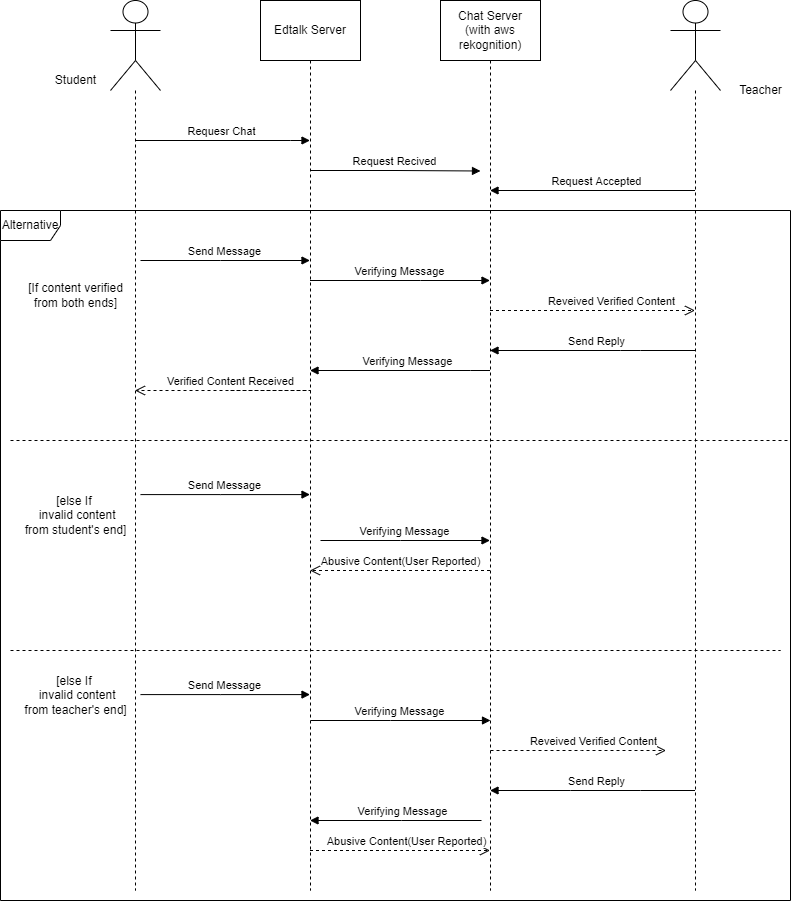

The diagram above was exported from draw.io. Its source (the exported page's mxGraphModel, read from the mxfile embedded in the PNG):
<mxGraphModel dx="1022" dy="460" grid="1" gridSize="10" guides="1" tooltips="1" connect="1" arrows="1" fold="1" page="1" pageScale="1" pageWidth="850" pageHeight="1100" math="0" shadow="0">
  <root>
    <mxCell id="0" />
    <mxCell id="1" parent="0" />
    <mxCell id="-ZydsD51PDmA0GdS3_Ja-9" value="" style="shape=umlLifeline;participant=umlActor;perimeter=lifelinePerimeter;whiteSpace=wrap;html=1;container=1;collapsible=0;recursiveResize=0;verticalAlign=top;spacingTop=36;outlineConnect=0;size=90;" parent="1" vertex="1">
      <mxGeometry x="700" y="40" width="50" height="890" as="geometry" />
    </mxCell>
    <mxCell id="-ZydsD51PDmA0GdS3_Ja-11" value="Chat Server&lt;br&gt;(with aws rekognition)" style="shape=umlLifeline;perimeter=lifelinePerimeter;whiteSpace=wrap;html=1;container=1;collapsible=0;recursiveResize=0;outlineConnect=0;size=60;" parent="1" vertex="1">
      <mxGeometry x="470" y="40" width="100" height="890" as="geometry" />
    </mxCell>
    <mxCell id="-ZydsD51PDmA0GdS3_Ja-45" value="Verifying Message" style="html=1;verticalAlign=bottom;endArrow=block;rounded=0;" parent="-ZydsD51PDmA0GdS3_Ja-11" edge="1">
      <mxGeometry x="-0.0229" width="80" relative="1" as="geometry">
        <mxPoint x="-120.00000000000023" y="540" as="sourcePoint" />
        <mxPoint x="49.5" y="540" as="targetPoint" />
        <Array as="points">
          <mxPoint x="-40" y="540" />
        </Array>
        <mxPoint x="1" as="offset" />
      </mxGeometry>
    </mxCell>
    <mxCell id="-ZydsD51PDmA0GdS3_Ja-47" value="" style="endArrow=none;dashed=1;html=1;rounded=0;" parent="-ZydsD51PDmA0GdS3_Ja-11" edge="1">
      <mxGeometry width="50" height="50" relative="1" as="geometry">
        <mxPoint x="-430" y="650" as="sourcePoint" />
        <mxPoint x="340" y="650" as="targetPoint" />
      </mxGeometry>
    </mxCell>
    <mxCell id="-ZydsD51PDmA0GdS3_Ja-50" value="Reveived Verified Content" style="html=1;verticalAlign=bottom;endArrow=open;dashed=1;endSize=8;rounded=0;" parent="-ZydsD51PDmA0GdS3_Ja-11" edge="1">
      <mxGeometry x="0.1677" relative="1" as="geometry">
        <mxPoint x="50.00153846153853" y="750" as="sourcePoint" />
        <mxPoint x="225.53999999999996" y="750" as="targetPoint" />
        <Array as="points">
          <mxPoint x="141.03999999999996" y="750" />
        </Array>
        <mxPoint x="1" as="offset" />
      </mxGeometry>
    </mxCell>
    <mxCell id="-ZydsD51PDmA0GdS3_Ja-12" value="Edtalk Server" style="shape=umlLifeline;perimeter=lifelinePerimeter;whiteSpace=wrap;html=1;container=1;collapsible=0;recursiveResize=0;outlineConnect=0;size=60;" parent="1" vertex="1">
      <mxGeometry x="290" y="40" width="100" height="890" as="geometry" />
    </mxCell>
    <mxCell id="-ZydsD51PDmA0GdS3_Ja-28" value="Request Recived" style="html=1;verticalAlign=bottom;endArrow=block;rounded=0;" parent="-ZydsD51PDmA0GdS3_Ja-12" edge="1">
      <mxGeometry x="-0.0229" width="80" relative="1" as="geometry">
        <mxPoint x="50" y="170" as="sourcePoint" />
        <mxPoint x="220" y="170.5" as="targetPoint" />
        <Array as="points">
          <mxPoint x="135.5" y="170" />
        </Array>
        <mxPoint x="1" as="offset" />
      </mxGeometry>
    </mxCell>
    <mxCell id="-ZydsD51PDmA0GdS3_Ja-48" value="Send Message" style="html=1;verticalAlign=bottom;endArrow=block;rounded=0;" parent="-ZydsD51PDmA0GdS3_Ja-12" edge="1">
      <mxGeometry x="-0.0229" width="80" relative="1" as="geometry">
        <mxPoint x="-120.00000000000023" y="694.09" as="sourcePoint" />
        <mxPoint x="49.50000000000023" y="694.09" as="targetPoint" />
        <Array as="points">
          <mxPoint x="-40" y="694.09" />
        </Array>
        <mxPoint x="1" as="offset" />
      </mxGeometry>
    </mxCell>
    <mxCell id="-ZydsD51PDmA0GdS3_Ja-49" value="Verifying Message" style="html=1;verticalAlign=bottom;endArrow=block;rounded=0;" parent="-ZydsD51PDmA0GdS3_Ja-12" edge="1">
      <mxGeometry x="-0.0229" width="80" relative="1" as="geometry">
        <mxPoint x="49.99999999999977" y="720" as="sourcePoint" />
        <mxPoint x="230" y="720" as="targetPoint" />
        <Array as="points">
          <mxPoint x="130" y="720" />
        </Array>
        <mxPoint x="1" as="offset" />
      </mxGeometry>
    </mxCell>
    <mxCell id="-ZydsD51PDmA0GdS3_Ja-26" value="" style="shape=umlLifeline;participant=umlActor;perimeter=lifelinePerimeter;whiteSpace=wrap;html=1;container=1;collapsible=0;recursiveResize=0;verticalAlign=top;spacingTop=36;outlineConnect=0;size=90;" parent="1" vertex="1">
      <mxGeometry x="140" y="40" width="50" height="890" as="geometry" />
    </mxCell>
    <mxCell id="-ZydsD51PDmA0GdS3_Ja-27" value="Requesr Chat" style="html=1;verticalAlign=bottom;endArrow=block;rounded=0;" parent="1" source="-ZydsD51PDmA0GdS3_Ja-26" target="-ZydsD51PDmA0GdS3_Ja-12" edge="1">
      <mxGeometry x="-0.0229" width="80" relative="1" as="geometry">
        <mxPoint x="270" y="170" as="sourcePoint" />
        <mxPoint x="350" y="170" as="targetPoint" />
        <Array as="points">
          <mxPoint x="320" y="180" />
        </Array>
        <mxPoint x="1" as="offset" />
      </mxGeometry>
    </mxCell>
    <mxCell id="-ZydsD51PDmA0GdS3_Ja-29" value="Request Accepted" style="html=1;verticalAlign=bottom;endArrow=block;rounded=0;" parent="1" source="-ZydsD51PDmA0GdS3_Ja-9" target="-ZydsD51PDmA0GdS3_Ja-11" edge="1">
      <mxGeometry x="-0.0229" width="80" relative="1" as="geometry">
        <mxPoint x="600" y="230" as="sourcePoint" />
        <mxPoint x="775" y="230" as="targetPoint" />
        <Array as="points">
          <mxPoint x="685.5" y="230" />
        </Array>
        <mxPoint x="1" as="offset" />
      </mxGeometry>
    </mxCell>
    <mxCell id="-ZydsD51PDmA0GdS3_Ja-30" value="Send Message" style="html=1;verticalAlign=bottom;endArrow=block;rounded=0;" parent="1" edge="1">
      <mxGeometry x="-0.0229" width="80" relative="1" as="geometry">
        <mxPoint x="170" y="300" as="sourcePoint" />
        <mxPoint x="339.5" y="300" as="targetPoint" />
        <Array as="points">
          <mxPoint x="250" y="300" />
        </Array>
        <mxPoint x="1" as="offset" />
      </mxGeometry>
    </mxCell>
    <mxCell id="-ZydsD51PDmA0GdS3_Ja-34" value="Reveived Verified Content" style="html=1;verticalAlign=bottom;endArrow=open;dashed=1;endSize=8;rounded=0;" parent="1" source="-ZydsD51PDmA0GdS3_Ja-11" target="-ZydsD51PDmA0GdS3_Ja-9" edge="1">
      <mxGeometry x="0.1677" relative="1" as="geometry">
        <mxPoint x="650" y="350" as="sourcePoint" />
        <mxPoint x="670" y="440" as="targetPoint" />
        <Array as="points">
          <mxPoint x="670" y="350" />
        </Array>
        <mxPoint x="1" as="offset" />
      </mxGeometry>
    </mxCell>
    <mxCell id="-ZydsD51PDmA0GdS3_Ja-35" value="Send Reply" style="html=1;verticalAlign=bottom;endArrow=block;rounded=0;" parent="1" source="-ZydsD51PDmA0GdS3_Ja-9" target="-ZydsD51PDmA0GdS3_Ja-11" edge="1">
      <mxGeometry x="-0.0343" width="80" relative="1" as="geometry">
        <mxPoint x="700" y="360" as="sourcePoint" />
        <mxPoint x="690" y="440" as="targetPoint" />
        <Array as="points">
          <mxPoint x="670" y="390" />
          <mxPoint x="650" y="390" />
        </Array>
        <mxPoint as="offset" />
      </mxGeometry>
    </mxCell>
    <mxCell id="-ZydsD51PDmA0GdS3_Ja-36" value="Verifying Message" style="html=1;verticalAlign=bottom;endArrow=block;rounded=0;" parent="1" source="-ZydsD51PDmA0GdS3_Ja-11" target="-ZydsD51PDmA0GdS3_Ja-12" edge="1">
      <mxGeometry x="-0.0647" width="80" relative="1" as="geometry">
        <mxPoint x="580" y="420" as="sourcePoint" />
        <mxPoint x="410" y="420" as="targetPoint" />
        <Array as="points">
          <mxPoint x="500" y="410" />
        </Array>
        <mxPoint x="1" as="offset" />
      </mxGeometry>
    </mxCell>
    <mxCell id="-ZydsD51PDmA0GdS3_Ja-37" value="Verified Content Received" style="html=1;verticalAlign=bottom;endArrow=open;dashed=1;endSize=8;rounded=0;" parent="1" target="-ZydsD51PDmA0GdS3_Ja-26" edge="1">
      <mxGeometry x="0.2498" relative="1" as="geometry">
        <mxPoint x="260" y="430" as="sourcePoint" />
        <mxPoint x="260" y="470" as="targetPoint" />
        <Array as="points">
          <mxPoint x="340" y="430" />
        </Array>
        <mxPoint as="offset" />
      </mxGeometry>
    </mxCell>
    <mxCell id="-ZydsD51PDmA0GdS3_Ja-39" value="" style="endArrow=none;dashed=1;html=1;rounded=0;" parent="1" edge="1">
      <mxGeometry width="50" height="50" relative="1" as="geometry">
        <mxPoint x="40" y="480" as="sourcePoint" />
        <mxPoint x="820" y="480" as="targetPoint" />
      </mxGeometry>
    </mxCell>
    <mxCell id="-ZydsD51PDmA0GdS3_Ja-44" value="Send Message" style="html=1;verticalAlign=bottom;endArrow=block;rounded=0;" parent="1" edge="1">
      <mxGeometry x="-0.0229" width="80" relative="1" as="geometry">
        <mxPoint x="169.99999999999977" y="534.09" as="sourcePoint" />
        <mxPoint x="339.5000000000002" y="534.09" as="targetPoint" />
        <Array as="points">
          <mxPoint x="250" y="534.09" />
        </Array>
        <mxPoint x="1" as="offset" />
      </mxGeometry>
    </mxCell>
    <mxCell id="-ZydsD51PDmA0GdS3_Ja-46" value="Abusive Content(User Reported)" style="html=1;verticalAlign=bottom;endArrow=open;dashed=1;endSize=8;rounded=0;" parent="1" source="-ZydsD51PDmA0GdS3_Ja-11" target="-ZydsD51PDmA0GdS3_Ja-12" edge="1">
      <mxGeometry relative="1" as="geometry">
        <mxPoint x="550" y="600" as="sourcePoint" />
        <mxPoint x="460" y="600" as="targetPoint" />
        <Array as="points">
          <mxPoint x="520" y="610" />
        </Array>
      </mxGeometry>
    </mxCell>
    <mxCell id="-ZydsD51PDmA0GdS3_Ja-51" value="Send Reply" style="html=1;verticalAlign=bottom;endArrow=block;rounded=0;" parent="1" source="-ZydsD51PDmA0GdS3_Ja-9" target="-ZydsD51PDmA0GdS3_Ja-11" edge="1">
      <mxGeometry x="-0.0343" width="80" relative="1" as="geometry">
        <mxPoint x="755.54" y="800" as="sourcePoint" />
        <mxPoint x="580.0015384615385" y="800" as="targetPoint" />
        <Array as="points">
          <mxPoint x="670" y="830" />
          <mxPoint x="600" y="830" />
        </Array>
        <mxPoint as="offset" />
      </mxGeometry>
    </mxCell>
    <mxCell id="-ZydsD51PDmA0GdS3_Ja-52" value="Verifying Message" style="html=1;verticalAlign=bottom;endArrow=block;rounded=0;" parent="1" target="-ZydsD51PDmA0GdS3_Ja-12" edge="1">
      <mxGeometry x="-0.0647" width="80" relative="1" as="geometry">
        <mxPoint x="511" y="860" as="sourcePoint" />
        <mxPoint x="340.00153846153836" y="840" as="targetPoint" />
        <Array as="points">
          <mxPoint x="431" y="860" />
        </Array>
        <mxPoint x="1" as="offset" />
      </mxGeometry>
    </mxCell>
    <mxCell id="-ZydsD51PDmA0GdS3_Ja-53" value="Abusive Content(User Reported)" style="html=1;verticalAlign=bottom;endArrow=open;dashed=1;endSize=8;rounded=0;" parent="1" source="-ZydsD51PDmA0GdS3_Ja-12" target="-ZydsD51PDmA0GdS3_Ja-11" edge="1">
      <mxGeometry x="0.0711" relative="1" as="geometry">
        <mxPoint x="410.00153846153853" y="870" as="sourcePoint" />
        <mxPoint x="520" y="870" as="targetPoint" />
        <Array as="points">
          <mxPoint x="430" y="890" />
        </Array>
        <mxPoint as="offset" />
      </mxGeometry>
    </mxCell>
    <mxCell id="-ZydsD51PDmA0GdS3_Ja-55" value="[If&amp;nbsp;content verified&lt;br&gt;from both ends]" style="text;html=1;align=center;verticalAlign=middle;resizable=0;points=[];autosize=1;strokeColor=none;fillColor=none;" parent="1" vertex="1">
      <mxGeometry x="50" y="320" width="110" height="30" as="geometry" />
    </mxCell>
    <mxCell id="-ZydsD51PDmA0GdS3_Ja-57" value="[else If&amp;nbsp;&lt;br&gt;&amp;nbsp;invalid content&lt;br&gt;from student's end]" style="text;html=1;align=center;verticalAlign=middle;resizable=0;points=[];autosize=1;strokeColor=none;fillColor=none;" parent="1" vertex="1">
      <mxGeometry x="45" y="530" width="120" height="50" as="geometry" />
    </mxCell>
    <mxCell id="-ZydsD51PDmA0GdS3_Ja-58" value="[else If&amp;nbsp;&lt;br&gt;&amp;nbsp;invalid content&lt;br&gt;from teacher's end]" style="text;html=1;align=center;verticalAlign=middle;resizable=0;points=[];autosize=1;strokeColor=none;fillColor=none;" parent="1" vertex="1">
      <mxGeometry x="45" y="710" width="120" height="50" as="geometry" />
    </mxCell>
    <mxCell id="-ZydsD51PDmA0GdS3_Ja-31" value="Verifying Message" style="html=1;verticalAlign=bottom;endArrow=block;rounded=0;" parent="1" source="-ZydsD51PDmA0GdS3_Ja-12" target="-ZydsD51PDmA0GdS3_Ja-11" edge="1">
      <mxGeometry x="-0.0229" width="80" relative="1" as="geometry">
        <mxPoint x="370" y="320" as="sourcePoint" />
        <mxPoint x="540" y="320" as="targetPoint" />
        <Array as="points">
          <mxPoint x="450" y="320" />
        </Array>
        <mxPoint x="1" as="offset" />
      </mxGeometry>
    </mxCell>
    <mxCell id="-ZydsD51PDmA0GdS3_Ja-60" value="Alternative" style="shape=umlFrame;whiteSpace=wrap;html=1;" parent="1" vertex="1">
      <mxGeometry x="30" y="250" width="790" height="690" as="geometry" />
    </mxCell>
    <mxCell id="-ZydsD51PDmA0GdS3_Ja-62" value="Student" style="text;html=1;align=center;verticalAlign=middle;resizable=0;points=[];autosize=1;strokeColor=none;fillColor=none;" parent="1" vertex="1">
      <mxGeometry x="75" y="110" width="60" height="20" as="geometry" />
    </mxCell>
    <mxCell id="-ZydsD51PDmA0GdS3_Ja-63" value="Teacher" style="text;html=1;align=center;verticalAlign=middle;resizable=0;points=[];autosize=1;strokeColor=none;fillColor=none;" parent="1" vertex="1">
      <mxGeometry x="760" y="120" width="60" height="20" as="geometry" />
    </mxCell>
  </root>
</mxGraphModel>